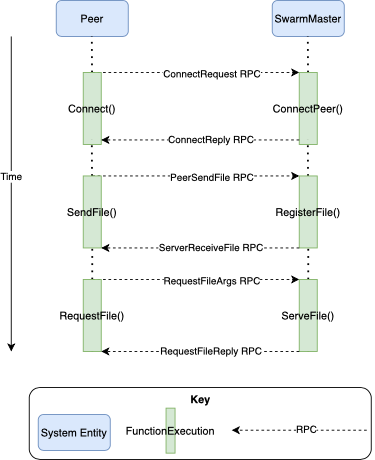

The diagram above was exported from draw.io. Its source (the exported page's mxGraphModel, read from the mxfile embedded in the PNG):
<mxGraphModel dx="1680" dy="774" grid="1" gridSize="10" guides="1" tooltips="1" connect="1" arrows="1" fold="1" page="1" pageScale="1" pageWidth="850" pageHeight="1100" math="0" shadow="0">
  <root>
    <mxCell id="0" />
    <mxCell id="1" parent="0" />
    <mxCell id="ZhHYRE_AYAmYwxdLrXoK-5" value="" style="endArrow=classic;html=1;entryX=0;entryY=0;entryDx=0;entryDy=0;dashed=1;" parent="1" edge="1" target="G8G_jssSQc2MH5j8Pz5I-5">
      <mxGeometry width="50" height="50" relative="1" as="geometry">
        <mxPoint x="60" y="180" as="sourcePoint" />
        <mxPoint x="170" y="180" as="targetPoint" />
      </mxGeometry>
    </mxCell>
    <mxCell id="ZhHYRE_AYAmYwxdLrXoK-6" value="ConnectRequest RPC" style="edgeLabel;html=1;align=center;verticalAlign=middle;resizable=0;points=[];" parent="ZhHYRE_AYAmYwxdLrXoK-5" vertex="1" connectable="0">
      <mxGeometry x="0.26" y="-1" relative="1" as="geometry">
        <mxPoint x="-13" as="offset" />
      </mxGeometry>
    </mxCell>
    <mxCell id="ZhHYRE_AYAmYwxdLrXoK-10" value="Peer" style="rounded=1;whiteSpace=wrap;html=1;fillColor=#dae8fc;strokeColor=#6c8ebf;" parent="1" vertex="1">
      <mxGeometry x="20" y="100" width="80" height="40" as="geometry" />
    </mxCell>
    <mxCell id="ZhHYRE_AYAmYwxdLrXoK-11" value="SwarmMaster" style="rounded=1;whiteSpace=wrap;html=1;fillColor=#dae8fc;strokeColor=#6c8ebf;" parent="1" vertex="1">
      <mxGeometry x="260" y="100" width="80" height="40" as="geometry" />
    </mxCell>
    <mxCell id="ZhHYRE_AYAmYwxdLrXoK-22" value="" style="endArrow=none;dashed=1;html=1;dashPattern=1 3;strokeWidth=2;" parent="1" edge="1" source="G8G_jssSQc2MH5j8Pz5I-3">
      <mxGeometry width="50" height="50" relative="1" as="geometry">
        <mxPoint x="59.5" y="450" as="sourcePoint" />
        <mxPoint x="59.5" y="140" as="targetPoint" />
      </mxGeometry>
    </mxCell>
    <mxCell id="G8G_jssSQc2MH5j8Pz5I-2" value="" style="endArrow=none;dashed=1;html=1;dashPattern=1 3;strokeWidth=2;" edge="1" parent="1" source="G8G_jssSQc2MH5j8Pz5I-5">
      <mxGeometry width="50" height="50" relative="1" as="geometry">
        <mxPoint x="299.5" y="450" as="sourcePoint" />
        <mxPoint x="299.5" y="140" as="targetPoint" />
      </mxGeometry>
    </mxCell>
    <mxCell id="G8G_jssSQc2MH5j8Pz5I-3" value="Connect()" style="rounded=0;whiteSpace=wrap;html=1;fillColor=#d5e8d4;strokeColor=#82b366;" vertex="1" parent="1">
      <mxGeometry x="50" y="180" width="20" height="80" as="geometry" />
    </mxCell>
    <mxCell id="G8G_jssSQc2MH5j8Pz5I-4" value="" style="endArrow=none;dashed=1;html=1;dashPattern=1 3;strokeWidth=2;" edge="1" parent="1">
      <mxGeometry width="50" height="50" relative="1" as="geometry">
        <mxPoint x="60" y="255" as="sourcePoint" />
        <mxPoint x="60" y="255" as="targetPoint" />
      </mxGeometry>
    </mxCell>
    <mxCell id="G8G_jssSQc2MH5j8Pz5I-5" value="ConnectPeer()" style="rounded=0;whiteSpace=wrap;html=1;fillColor=#d5e8d4;strokeColor=#82b366;" vertex="1" parent="1">
      <mxGeometry x="290" y="180" width="20" height="80" as="geometry" />
    </mxCell>
    <mxCell id="G8G_jssSQc2MH5j8Pz5I-6" value="" style="endArrow=none;dashed=1;html=1;dashPattern=1 3;strokeWidth=2;" edge="1" parent="1">
      <mxGeometry width="50" height="50" relative="1" as="geometry">
        <mxPoint x="300" y="255" as="sourcePoint" />
        <mxPoint x="300" y="255" as="targetPoint" />
      </mxGeometry>
    </mxCell>
    <mxCell id="G8G_jssSQc2MH5j8Pz5I-7" value="" style="endArrow=classic;html=1;entryX=1;entryY=1;entryDx=0;entryDy=0;dashed=1;" edge="1" parent="1">
      <mxGeometry width="50" height="50" relative="1" as="geometry">
        <mxPoint x="290" y="255" as="sourcePoint" />
        <mxPoint x="70" y="255" as="targetPoint" />
      </mxGeometry>
    </mxCell>
    <mxCell id="G8G_jssSQc2MH5j8Pz5I-8" value="ConnectReply RPC" style="edgeLabel;html=1;align=center;verticalAlign=middle;resizable=0;points=[];" vertex="1" connectable="0" parent="G8G_jssSQc2MH5j8Pz5I-7">
      <mxGeometry x="-0.1" y="-1" relative="1" as="geometry">
        <mxPoint as="offset" />
      </mxGeometry>
    </mxCell>
    <mxCell id="G8G_jssSQc2MH5j8Pz5I-11" value="" style="endArrow=classic;html=1;entryX=0;entryY=0;entryDx=0;entryDy=0;dashed=1;" edge="1" parent="1" target="G8G_jssSQc2MH5j8Pz5I-19">
      <mxGeometry width="50" height="50" relative="1" as="geometry">
        <mxPoint x="60" y="295" as="sourcePoint" />
        <mxPoint x="170" y="295" as="targetPoint" />
      </mxGeometry>
    </mxCell>
    <mxCell id="G8G_jssSQc2MH5j8Pz5I-12" value="PeerSendFile RPC" style="edgeLabel;html=1;align=center;verticalAlign=middle;resizable=0;points=[];" vertex="1" connectable="0" parent="G8G_jssSQc2MH5j8Pz5I-11">
      <mxGeometry x="0.26" y="-1" relative="1" as="geometry">
        <mxPoint x="-13" as="offset" />
      </mxGeometry>
    </mxCell>
    <mxCell id="G8G_jssSQc2MH5j8Pz5I-15" value="" style="endArrow=none;dashed=1;html=1;dashPattern=1 3;strokeWidth=2;" edge="1" parent="1" source="G8G_jssSQc2MH5j8Pz5I-17">
      <mxGeometry width="50" height="50" relative="1" as="geometry">
        <mxPoint x="59.5" y="565" as="sourcePoint" />
        <mxPoint x="59.5" y="255" as="targetPoint" />
      </mxGeometry>
    </mxCell>
    <mxCell id="G8G_jssSQc2MH5j8Pz5I-16" value="" style="endArrow=none;dashed=1;html=1;dashPattern=1 3;strokeWidth=2;" edge="1" parent="1" source="G8G_jssSQc2MH5j8Pz5I-19">
      <mxGeometry width="50" height="50" relative="1" as="geometry">
        <mxPoint x="299.5" y="565" as="sourcePoint" />
        <mxPoint x="299.5" y="255" as="targetPoint" />
      </mxGeometry>
    </mxCell>
    <mxCell id="G8G_jssSQc2MH5j8Pz5I-17" value="SendFile()" style="rounded=0;whiteSpace=wrap;html=1;fillColor=#d5e8d4;strokeColor=#82b366;" vertex="1" parent="1">
      <mxGeometry x="50" y="295" width="20" height="80" as="geometry" />
    </mxCell>
    <mxCell id="G8G_jssSQc2MH5j8Pz5I-18" value="" style="endArrow=none;dashed=1;html=1;dashPattern=1 3;strokeWidth=2;exitX=0.5;exitY=1;exitDx=0;exitDy=0;" edge="1" parent="1" target="G8G_jssSQc2MH5j8Pz5I-17" source="G8G_jssSQc2MH5j8Pz5I-26">
      <mxGeometry width="50" height="50" relative="1" as="geometry">
        <mxPoint x="60" y="625" as="sourcePoint" />
        <mxPoint x="59.5" y="255" as="targetPoint" />
      </mxGeometry>
    </mxCell>
    <mxCell id="G8G_jssSQc2MH5j8Pz5I-19" value="RegisterFile()" style="rounded=0;whiteSpace=wrap;html=1;fillColor=#d5e8d4;strokeColor=#82b366;" vertex="1" parent="1">
      <mxGeometry x="290" y="295" width="20" height="80" as="geometry" />
    </mxCell>
    <mxCell id="G8G_jssSQc2MH5j8Pz5I-20" value="" style="endArrow=none;dashed=1;html=1;dashPattern=1 3;strokeWidth=2;" edge="1" parent="1" target="G8G_jssSQc2MH5j8Pz5I-19">
      <mxGeometry width="50" height="50" relative="1" as="geometry">
        <mxPoint x="300" y="490" as="sourcePoint" />
        <mxPoint x="299.5" y="255" as="targetPoint" />
      </mxGeometry>
    </mxCell>
    <mxCell id="G8G_jssSQc2MH5j8Pz5I-21" value="" style="endArrow=classic;html=1;entryX=1;entryY=1;entryDx=0;entryDy=0;dashed=1;" edge="1" parent="1" target="G8G_jssSQc2MH5j8Pz5I-17">
      <mxGeometry width="50" height="50" relative="1" as="geometry">
        <mxPoint x="290" y="375" as="sourcePoint" />
        <mxPoint x="340" y="325" as="targetPoint" />
      </mxGeometry>
    </mxCell>
    <mxCell id="G8G_jssSQc2MH5j8Pz5I-22" value="ServerReceiveFile RPC" style="edgeLabel;html=1;align=center;verticalAlign=middle;resizable=0;points=[];" vertex="1" connectable="0" parent="G8G_jssSQc2MH5j8Pz5I-21">
      <mxGeometry x="-0.1" y="-1" relative="1" as="geometry">
        <mxPoint as="offset" />
      </mxGeometry>
    </mxCell>
    <mxCell id="G8G_jssSQc2MH5j8Pz5I-24" value="" style="endArrow=classic;html=1;entryX=0;entryY=0;entryDx=0;entryDy=0;dashed=1;" edge="1" parent="1" target="G8G_jssSQc2MH5j8Pz5I-27">
      <mxGeometry width="50" height="50" relative="1" as="geometry">
        <mxPoint x="60" y="410" as="sourcePoint" />
        <mxPoint x="170" y="410" as="targetPoint" />
      </mxGeometry>
    </mxCell>
    <mxCell id="G8G_jssSQc2MH5j8Pz5I-25" value="RequestFileArgs RPC" style="edgeLabel;html=1;align=center;verticalAlign=middle;resizable=0;points=[];" vertex="1" connectable="0" parent="G8G_jssSQc2MH5j8Pz5I-24">
      <mxGeometry x="0.26" y="-1" relative="1" as="geometry">
        <mxPoint x="-13" as="offset" />
      </mxGeometry>
    </mxCell>
    <mxCell id="G8G_jssSQc2MH5j8Pz5I-26" value="RequestFile()" style="rounded=0;whiteSpace=wrap;html=1;fillColor=#d5e8d4;strokeColor=#82b366;" vertex="1" parent="1">
      <mxGeometry x="50" y="410" width="20" height="80" as="geometry" />
    </mxCell>
    <mxCell id="G8G_jssSQc2MH5j8Pz5I-27" value="ServeFile()" style="rounded=0;whiteSpace=wrap;html=1;fillColor=#d5e8d4;strokeColor=#82b366;" vertex="1" parent="1">
      <mxGeometry x="290" y="410" width="20" height="80" as="geometry" />
    </mxCell>
    <mxCell id="G8G_jssSQc2MH5j8Pz5I-28" value="" style="endArrow=classic;html=1;entryX=1;entryY=1;entryDx=0;entryDy=0;dashed=1;" edge="1" parent="1" target="G8G_jssSQc2MH5j8Pz5I-26">
      <mxGeometry width="50" height="50" relative="1" as="geometry">
        <mxPoint x="290" y="490" as="sourcePoint" />
        <mxPoint x="340" y="440" as="targetPoint" />
      </mxGeometry>
    </mxCell>
    <mxCell id="G8G_jssSQc2MH5j8Pz5I-29" value="RequestFileReply RPC" style="edgeLabel;html=1;align=center;verticalAlign=middle;resizable=0;points=[];" vertex="1" connectable="0" parent="G8G_jssSQc2MH5j8Pz5I-28">
      <mxGeometry x="-0.1" y="-1" relative="1" as="geometry">
        <mxPoint as="offset" />
      </mxGeometry>
    </mxCell>
    <mxCell id="G8G_jssSQc2MH5j8Pz5I-30" value="" style="endArrow=classic;html=1;" edge="1" parent="1">
      <mxGeometry width="50" height="50" relative="1" as="geometry">
        <mxPoint x="-30" y="140" as="sourcePoint" />
        <mxPoint x="-30" y="490" as="targetPoint" />
        <Array as="points" />
      </mxGeometry>
    </mxCell>
    <mxCell id="G8G_jssSQc2MH5j8Pz5I-31" value="Time" style="edgeLabel;html=1;align=center;verticalAlign=middle;resizable=0;points=[];" vertex="1" connectable="0" parent="G8G_jssSQc2MH5j8Pz5I-30">
      <mxGeometry x="0.4" y="-1" relative="1" as="geometry">
        <mxPoint y="-90" as="offset" />
      </mxGeometry>
    </mxCell>
    <mxCell id="G8G_jssSQc2MH5j8Pz5I-32" value="" style="rounded=1;whiteSpace=wrap;html=1;" vertex="1" parent="1">
      <mxGeometry x="-10" y="530" width="380" height="80" as="geometry" />
    </mxCell>
    <mxCell id="G8G_jssSQc2MH5j8Pz5I-33" value="&lt;b&gt;Key&lt;/b&gt;" style="text;html=1;align=center;verticalAlign=middle;resizable=0;points=[];autosize=1;" vertex="1" parent="1">
      <mxGeometry x="160" y="533" width="40" height="20" as="geometry" />
    </mxCell>
    <mxCell id="G8G_jssSQc2MH5j8Pz5I-34" value="System Entity" style="rounded=1;whiteSpace=wrap;html=1;fillColor=#dae8fc;strokeColor=#6c8ebf;" vertex="1" parent="1">
      <mxGeometry y="560" width="80" height="40" as="geometry" />
    </mxCell>
    <mxCell id="G8G_jssSQc2MH5j8Pz5I-35" value="FunctionExecution" style="rounded=0;whiteSpace=wrap;html=1;fillColor=#d5e8d4;strokeColor=#82b366;" vertex="1" parent="1">
      <mxGeometry x="142" y="553" width="10" height="50" as="geometry" />
    </mxCell>
    <mxCell id="G8G_jssSQc2MH5j8Pz5I-36" value="" style="endArrow=classic;html=1;dashed=1;" edge="1" parent="1">
      <mxGeometry width="50" height="50" relative="1" as="geometry">
        <mxPoint x="365" y="577.5" as="sourcePoint" />
        <mxPoint x="215" y="577.5" as="targetPoint" />
      </mxGeometry>
    </mxCell>
    <mxCell id="G8G_jssSQc2MH5j8Pz5I-37" value="RPC" style="edgeLabel;html=1;align=center;verticalAlign=middle;resizable=0;points=[];" vertex="1" connectable="0" parent="G8G_jssSQc2MH5j8Pz5I-36">
      <mxGeometry x="-0.1" y="-1" relative="1" as="geometry">
        <mxPoint as="offset" />
      </mxGeometry>
    </mxCell>
  </root>
</mxGraphModel>